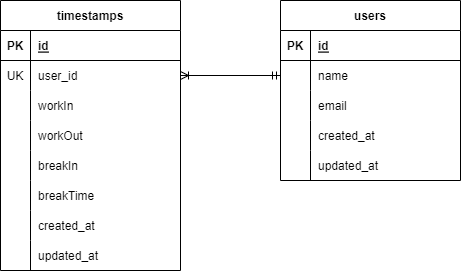

The diagram above was exported from draw.io. Its source (the exported page's mxGraphModel, read from the mxfile embedded in the PNG):
<mxGraphModel dx="234" dy="563" grid="1" gridSize="10" guides="1" tooltips="1" connect="1" arrows="1" fold="1" page="1" pageScale="1" pageWidth="827" pageHeight="1169" math="0" shadow="0">
  <root>
    <mxCell id="0" />
    <mxCell id="1" parent="0" />
    <mxCell id="25" value="timestamps" style="shape=table;startSize=30;container=1;collapsible=1;childLayout=tableLayout;fixedRows=1;rowLines=0;fontStyle=1;align=center;resizeLast=1;" parent="1" vertex="1">
      <mxGeometry x="80" y="200" width="180" height="270" as="geometry" />
    </mxCell>
    <mxCell id="26" value="" style="shape=tableRow;horizontal=0;startSize=0;swimlaneHead=0;swimlaneBody=0;fillColor=none;collapsible=0;dropTarget=0;points=[[0,0.5],[1,0.5]];portConstraint=eastwest;top=0;left=0;right=0;bottom=1;" parent="25" vertex="1">
      <mxGeometry y="30" width="180" height="30" as="geometry" />
    </mxCell>
    <mxCell id="27" value="PK" style="shape=partialRectangle;connectable=0;fillColor=none;top=0;left=0;bottom=0;right=0;fontStyle=1;overflow=hidden;" parent="26" vertex="1">
      <mxGeometry width="30" height="30" as="geometry">
        <mxRectangle width="30" height="30" as="alternateBounds" />
      </mxGeometry>
    </mxCell>
    <mxCell id="28" value="id" style="shape=partialRectangle;connectable=0;fillColor=none;top=0;left=0;bottom=0;right=0;align=left;spacingLeft=6;fontStyle=5;overflow=hidden;" parent="26" vertex="1">
      <mxGeometry x="30" width="150" height="30" as="geometry">
        <mxRectangle width="150" height="30" as="alternateBounds" />
      </mxGeometry>
    </mxCell>
    <mxCell id="29" value="" style="shape=tableRow;horizontal=0;startSize=0;swimlaneHead=0;swimlaneBody=0;fillColor=none;collapsible=0;dropTarget=0;points=[[0,0.5],[1,0.5]];portConstraint=eastwest;top=0;left=0;right=0;bottom=0;" parent="25" vertex="1">
      <mxGeometry y="60" width="180" height="30" as="geometry" />
    </mxCell>
    <mxCell id="30" value="UK" style="shape=partialRectangle;connectable=0;fillColor=none;top=0;left=0;bottom=0;right=0;editable=1;overflow=hidden;" parent="29" vertex="1">
      <mxGeometry width="30" height="30" as="geometry">
        <mxRectangle width="30" height="30" as="alternateBounds" />
      </mxGeometry>
    </mxCell>
    <mxCell id="31" value="user_id" style="shape=partialRectangle;connectable=0;fillColor=none;top=0;left=0;bottom=0;right=0;align=left;spacingLeft=6;overflow=hidden;" parent="29" vertex="1">
      <mxGeometry x="30" width="150" height="30" as="geometry">
        <mxRectangle width="150" height="30" as="alternateBounds" />
      </mxGeometry>
    </mxCell>
    <mxCell id="35" value="" style="shape=tableRow;horizontal=0;startSize=0;swimlaneHead=0;swimlaneBody=0;fillColor=none;collapsible=0;dropTarget=0;points=[[0,0.5],[1,0.5]];portConstraint=eastwest;top=0;left=0;right=0;bottom=0;" parent="25" vertex="1">
      <mxGeometry y="90" width="180" height="30" as="geometry" />
    </mxCell>
    <mxCell id="36" value="" style="shape=partialRectangle;connectable=0;fillColor=none;top=0;left=0;bottom=0;right=0;editable=1;overflow=hidden;" parent="35" vertex="1">
      <mxGeometry width="30" height="30" as="geometry">
        <mxRectangle width="30" height="30" as="alternateBounds" />
      </mxGeometry>
    </mxCell>
    <mxCell id="37" value="workIn" style="shape=partialRectangle;connectable=0;fillColor=none;top=0;left=0;bottom=0;right=0;align=left;spacingLeft=6;overflow=hidden;" parent="35" vertex="1">
      <mxGeometry x="30" width="150" height="30" as="geometry">
        <mxRectangle width="150" height="30" as="alternateBounds" />
      </mxGeometry>
    </mxCell>
    <mxCell id="67" value="" style="shape=tableRow;horizontal=0;startSize=0;swimlaneHead=0;swimlaneBody=0;fillColor=none;collapsible=0;dropTarget=0;points=[[0,0.5],[1,0.5]];portConstraint=eastwest;top=0;left=0;right=0;bottom=0;" parent="25" vertex="1">
      <mxGeometry y="120" width="180" height="30" as="geometry" />
    </mxCell>
    <mxCell id="68" value="" style="shape=partialRectangle;connectable=0;fillColor=none;top=0;left=0;bottom=0;right=0;editable=1;overflow=hidden;" parent="67" vertex="1">
      <mxGeometry width="30" height="30" as="geometry">
        <mxRectangle width="30" height="30" as="alternateBounds" />
      </mxGeometry>
    </mxCell>
    <mxCell id="69" value="workOut" style="shape=partialRectangle;connectable=0;fillColor=none;top=0;left=0;bottom=0;right=0;align=left;spacingLeft=6;overflow=hidden;" parent="67" vertex="1">
      <mxGeometry x="30" width="150" height="30" as="geometry">
        <mxRectangle width="150" height="30" as="alternateBounds" />
      </mxGeometry>
    </mxCell>
    <mxCell id="70" value="" style="shape=tableRow;horizontal=0;startSize=0;swimlaneHead=0;swimlaneBody=0;fillColor=none;collapsible=0;dropTarget=0;points=[[0,0.5],[1,0.5]];portConstraint=eastwest;top=0;left=0;right=0;bottom=0;" parent="25" vertex="1">
      <mxGeometry y="150" width="180" height="30" as="geometry" />
    </mxCell>
    <mxCell id="71" value="" style="shape=partialRectangle;connectable=0;fillColor=none;top=0;left=0;bottom=0;right=0;editable=1;overflow=hidden;" parent="70" vertex="1">
      <mxGeometry width="30" height="30" as="geometry">
        <mxRectangle width="30" height="30" as="alternateBounds" />
      </mxGeometry>
    </mxCell>
    <mxCell id="72" value="breakIn" style="shape=partialRectangle;connectable=0;fillColor=none;top=0;left=0;bottom=0;right=0;align=left;spacingLeft=6;overflow=hidden;" parent="70" vertex="1">
      <mxGeometry x="30" width="150" height="30" as="geometry">
        <mxRectangle width="150" height="30" as="alternateBounds" />
      </mxGeometry>
    </mxCell>
    <mxCell id="80" value="" style="shape=tableRow;horizontal=0;startSize=0;swimlaneHead=0;swimlaneBody=0;fillColor=none;collapsible=0;dropTarget=0;points=[[0,0.5],[1,0.5]];portConstraint=eastwest;top=0;left=0;right=0;bottom=0;" vertex="1" parent="25">
      <mxGeometry y="180" width="180" height="30" as="geometry" />
    </mxCell>
    <mxCell id="81" value="" style="shape=partialRectangle;connectable=0;fillColor=none;top=0;left=0;bottom=0;right=0;editable=1;overflow=hidden;" vertex="1" parent="80">
      <mxGeometry width="30" height="30" as="geometry">
        <mxRectangle width="30" height="30" as="alternateBounds" />
      </mxGeometry>
    </mxCell>
    <mxCell id="82" value="breakTime" style="shape=partialRectangle;connectable=0;fillColor=none;top=0;left=0;bottom=0;right=0;align=left;spacingLeft=6;overflow=hidden;" vertex="1" parent="80">
      <mxGeometry x="30" width="150" height="30" as="geometry">
        <mxRectangle width="150" height="30" as="alternateBounds" />
      </mxGeometry>
    </mxCell>
    <mxCell id="73" value="" style="shape=tableRow;horizontal=0;startSize=0;swimlaneHead=0;swimlaneBody=0;fillColor=none;collapsible=0;dropTarget=0;points=[[0,0.5],[1,0.5]];portConstraint=eastwest;top=0;left=0;right=0;bottom=0;" parent="25" vertex="1">
      <mxGeometry y="210" width="180" height="30" as="geometry" />
    </mxCell>
    <mxCell id="74" value="" style="shape=partialRectangle;connectable=0;fillColor=none;top=0;left=0;bottom=0;right=0;editable=1;overflow=hidden;" parent="73" vertex="1">
      <mxGeometry width="30" height="30" as="geometry">
        <mxRectangle width="30" height="30" as="alternateBounds" />
      </mxGeometry>
    </mxCell>
    <mxCell id="75" value="created_at" style="shape=partialRectangle;connectable=0;fillColor=none;top=0;left=0;bottom=0;right=0;align=left;spacingLeft=6;overflow=hidden;" parent="73" vertex="1">
      <mxGeometry x="30" width="150" height="30" as="geometry">
        <mxRectangle width="150" height="30" as="alternateBounds" />
      </mxGeometry>
    </mxCell>
    <mxCell id="76" value="" style="shape=tableRow;horizontal=0;startSize=0;swimlaneHead=0;swimlaneBody=0;fillColor=none;collapsible=0;dropTarget=0;points=[[0,0.5],[1,0.5]];portConstraint=eastwest;top=0;left=0;right=0;bottom=0;" parent="25" vertex="1">
      <mxGeometry y="240" width="180" height="30" as="geometry" />
    </mxCell>
    <mxCell id="77" value="" style="shape=partialRectangle;connectable=0;fillColor=none;top=0;left=0;bottom=0;right=0;editable=1;overflow=hidden;" parent="76" vertex="1">
      <mxGeometry width="30" height="30" as="geometry">
        <mxRectangle width="30" height="30" as="alternateBounds" />
      </mxGeometry>
    </mxCell>
    <mxCell id="78" value="updated_at" style="shape=partialRectangle;connectable=0;fillColor=none;top=0;left=0;bottom=0;right=0;align=left;spacingLeft=6;overflow=hidden;" parent="76" vertex="1">
      <mxGeometry x="30" width="150" height="30" as="geometry">
        <mxRectangle width="150" height="30" as="alternateBounds" />
      </mxGeometry>
    </mxCell>
    <mxCell id="38" value="users" style="shape=table;startSize=30;container=1;collapsible=1;childLayout=tableLayout;fixedRows=1;rowLines=0;fontStyle=1;align=center;resizeLast=1;" parent="1" vertex="1">
      <mxGeometry x="360" y="200" width="180" height="180" as="geometry" />
    </mxCell>
    <mxCell id="39" value="" style="shape=tableRow;horizontal=0;startSize=0;swimlaneHead=0;swimlaneBody=0;fillColor=none;collapsible=0;dropTarget=0;points=[[0,0.5],[1,0.5]];portConstraint=eastwest;top=0;left=0;right=0;bottom=1;" parent="38" vertex="1">
      <mxGeometry y="30" width="180" height="30" as="geometry" />
    </mxCell>
    <mxCell id="40" value="PK" style="shape=partialRectangle;connectable=0;fillColor=none;top=0;left=0;bottom=0;right=0;fontStyle=1;overflow=hidden;" parent="39" vertex="1">
      <mxGeometry width="30" height="30" as="geometry">
        <mxRectangle width="30" height="30" as="alternateBounds" />
      </mxGeometry>
    </mxCell>
    <mxCell id="41" value="id" style="shape=partialRectangle;connectable=0;fillColor=none;top=0;left=0;bottom=0;right=0;align=left;spacingLeft=6;fontStyle=5;overflow=hidden;" parent="39" vertex="1">
      <mxGeometry x="30" width="150" height="30" as="geometry">
        <mxRectangle width="150" height="30" as="alternateBounds" />
      </mxGeometry>
    </mxCell>
    <mxCell id="42" value="" style="shape=tableRow;horizontal=0;startSize=0;swimlaneHead=0;swimlaneBody=0;fillColor=none;collapsible=0;dropTarget=0;points=[[0,0.5],[1,0.5]];portConstraint=eastwest;top=0;left=0;right=0;bottom=0;" parent="38" vertex="1">
      <mxGeometry y="60" width="180" height="30" as="geometry" />
    </mxCell>
    <mxCell id="43" value="" style="shape=partialRectangle;connectable=0;fillColor=none;top=0;left=0;bottom=0;right=0;editable=1;overflow=hidden;" parent="42" vertex="1">
      <mxGeometry width="30" height="30" as="geometry">
        <mxRectangle width="30" height="30" as="alternateBounds" />
      </mxGeometry>
    </mxCell>
    <mxCell id="44" value="name" style="shape=partialRectangle;connectable=0;fillColor=none;top=0;left=0;bottom=0;right=0;align=left;spacingLeft=6;overflow=hidden;" parent="42" vertex="1">
      <mxGeometry x="30" width="150" height="30" as="geometry">
        <mxRectangle width="150" height="30" as="alternateBounds" />
      </mxGeometry>
    </mxCell>
    <mxCell id="45" value="" style="shape=tableRow;horizontal=0;startSize=0;swimlaneHead=0;swimlaneBody=0;fillColor=none;collapsible=0;dropTarget=0;points=[[0,0.5],[1,0.5]];portConstraint=eastwest;top=0;left=0;right=0;bottom=0;" parent="38" vertex="1">
      <mxGeometry y="90" width="180" height="30" as="geometry" />
    </mxCell>
    <mxCell id="46" value="" style="shape=partialRectangle;connectable=0;fillColor=none;top=0;left=0;bottom=0;right=0;editable=1;overflow=hidden;" parent="45" vertex="1">
      <mxGeometry width="30" height="30" as="geometry">
        <mxRectangle width="30" height="30" as="alternateBounds" />
      </mxGeometry>
    </mxCell>
    <mxCell id="47" value="email" style="shape=partialRectangle;connectable=0;fillColor=none;top=0;left=0;bottom=0;right=0;align=left;spacingLeft=6;overflow=hidden;" parent="45" vertex="1">
      <mxGeometry x="30" width="150" height="30" as="geometry">
        <mxRectangle width="150" height="30" as="alternateBounds" />
      </mxGeometry>
    </mxCell>
    <mxCell id="48" value="" style="shape=tableRow;horizontal=0;startSize=0;swimlaneHead=0;swimlaneBody=0;fillColor=none;collapsible=0;dropTarget=0;points=[[0,0.5],[1,0.5]];portConstraint=eastwest;top=0;left=0;right=0;bottom=0;" parent="38" vertex="1">
      <mxGeometry y="120" width="180" height="30" as="geometry" />
    </mxCell>
    <mxCell id="49" value="" style="shape=partialRectangle;connectable=0;fillColor=none;top=0;left=0;bottom=0;right=0;editable=1;overflow=hidden;" parent="48" vertex="1">
      <mxGeometry width="30" height="30" as="geometry">
        <mxRectangle width="30" height="30" as="alternateBounds" />
      </mxGeometry>
    </mxCell>
    <mxCell id="50" value="created_at" style="shape=partialRectangle;connectable=0;fillColor=none;top=0;left=0;bottom=0;right=0;align=left;spacingLeft=6;overflow=hidden;" parent="48" vertex="1">
      <mxGeometry x="30" width="150" height="30" as="geometry">
        <mxRectangle width="150" height="30" as="alternateBounds" />
      </mxGeometry>
    </mxCell>
    <mxCell id="51" value="" style="shape=tableRow;horizontal=0;startSize=0;swimlaneHead=0;swimlaneBody=0;fillColor=none;collapsible=0;dropTarget=0;points=[[0,0.5],[1,0.5]];portConstraint=eastwest;top=0;left=0;right=0;bottom=0;" parent="38" vertex="1">
      <mxGeometry y="150" width="180" height="30" as="geometry" />
    </mxCell>
    <mxCell id="52" value="" style="shape=partialRectangle;connectable=0;fillColor=none;top=0;left=0;bottom=0;right=0;editable=1;overflow=hidden;" parent="51" vertex="1">
      <mxGeometry width="30" height="30" as="geometry">
        <mxRectangle width="30" height="30" as="alternateBounds" />
      </mxGeometry>
    </mxCell>
    <mxCell id="53" value="updated_at" style="shape=partialRectangle;connectable=0;fillColor=none;top=0;left=0;bottom=0;right=0;align=left;spacingLeft=6;overflow=hidden;" parent="51" vertex="1">
      <mxGeometry x="30" width="150" height="30" as="geometry">
        <mxRectangle width="150" height="30" as="alternateBounds" />
      </mxGeometry>
    </mxCell>
    <mxCell id="79" style="edgeStyle=none;html=1;exitX=1;exitY=0.5;exitDx=0;exitDy=0;entryX=0;entryY=0.5;entryDx=0;entryDy=0;startArrow=ERoneToMany;startFill=0;endArrow=ERmandOne;endFill=0;" parent="1" source="29" target="42" edge="1">
      <mxGeometry relative="1" as="geometry" />
    </mxCell>
  </root>
</mxGraphModel>